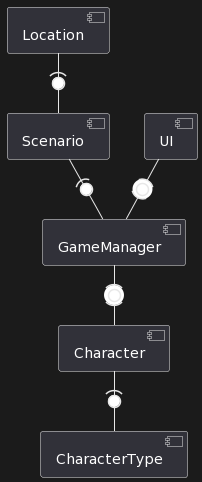

The diagram above was rendered by PlantUML. Its source (embedded in the PNG):
@startuml
component GameManager
component Character
component Location
[Scenario]
[CharacterType]
GameManager -(0)- Character
Scenario -(0- GameManager
Character -(0- CharacterType
Location -(0- Scenario
[UI]
UI -(0)- GameManager
@enduml